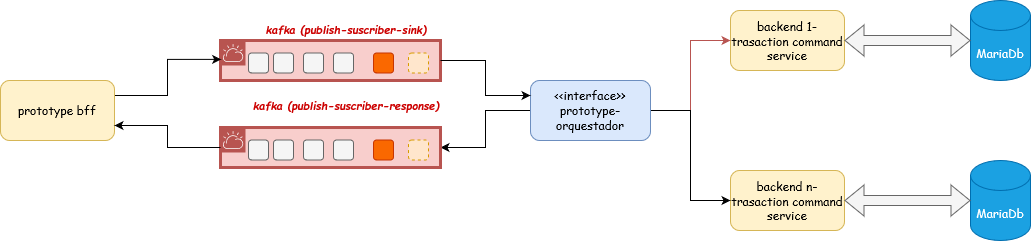

The diagram above was exported from draw.io. Its source (the exported page's mxGraphModel, read from the mxfile embedded in the PNG):
<mxGraphModel dx="2261" dy="-403" grid="1" gridSize="10" guides="1" tooltips="1" connect="1" arrows="1" fold="1" page="1" pageScale="1" pageWidth="827" pageHeight="1169" math="0" shadow="0">
  <root>
    <mxCell id="0" />
    <mxCell id="1" parent="0" />
    <mxCell id="oyd-5KRo3KwKe7Vzj_u_-2" value="&lt;font face=&quot;Comic Sans MS&quot;&gt;MariaDb&lt;/font&gt;" style="shape=cylinder3;whiteSpace=wrap;html=1;boundedLbl=1;backgroundOutline=1;size=15;fillColor=#1ba1e2;strokeColor=#006EAF;fontColor=#ffffff;" vertex="1" parent="1">
      <mxGeometry x="810" y="1210" width="60" height="80" as="geometry" />
    </mxCell>
    <mxCell id="oyd-5KRo3KwKe7Vzj_u_-3" value="backend 1- trasaction command service" style="rounded=1;whiteSpace=wrap;html=1;fillColor=#fff2cc;strokeColor=#d6b656;fontFamily=Comic Sans MS;" vertex="1" parent="1">
      <mxGeometry x="570" y="1220" width="114" height="60" as="geometry" />
    </mxCell>
    <mxCell id="oyd-5KRo3KwKe7Vzj_u_-6" value="backend n- trasaction command service" style="rounded=1;whiteSpace=wrap;html=1;fillColor=#fff2cc;strokeColor=#d6b656;fontFamily=Comic Sans MS;" vertex="1" parent="1">
      <mxGeometry x="570" y="1380" width="114" height="60" as="geometry" />
    </mxCell>
    <mxCell id="oyd-5KRo3KwKe7Vzj_u_-71" style="edgeStyle=orthogonalEdgeStyle;rounded=0;orthogonalLoop=1;jettySize=auto;html=1;entryX=0;entryY=0.5;entryDx=0;entryDy=0;fillColor=#f8cecc;strokeColor=#b85450;" edge="1" parent="1" source="oyd-5KRo3KwKe7Vzj_u_-7" target="oyd-5KRo3KwKe7Vzj_u_-3">
      <mxGeometry relative="1" as="geometry" />
    </mxCell>
    <mxCell id="oyd-5KRo3KwKe7Vzj_u_-72" style="edgeStyle=orthogonalEdgeStyle;rounded=0;orthogonalLoop=1;jettySize=auto;html=1;entryX=0;entryY=0.5;entryDx=0;entryDy=0;" edge="1" parent="1" source="oyd-5KRo3KwKe7Vzj_u_-7" target="oyd-5KRo3KwKe7Vzj_u_-6">
      <mxGeometry relative="1" as="geometry" />
    </mxCell>
    <mxCell id="oyd-5KRo3KwKe7Vzj_u_-80" value="" style="edgeStyle=orthogonalEdgeStyle;rounded=0;orthogonalLoop=1;jettySize=auto;html=1;entryX=1;entryY=0.5;entryDx=0;entryDy=0;entryPerimeter=0;" edge="1" parent="1" source="oyd-5KRo3KwKe7Vzj_u_-7" target="oyd-5KRo3KwKe7Vzj_u_-61">
      <mxGeometry relative="1" as="geometry">
        <mxPoint x="350" y="1390" as="targetPoint" />
      </mxGeometry>
    </mxCell>
    <mxCell id="oyd-5KRo3KwKe7Vzj_u_-7" value="&lt;font face=&quot;Comic Sans MS&quot;&gt;&amp;lt;&amp;lt;interface&amp;gt;&amp;gt;&lt;br&gt;prototype-orquestador&lt;br&gt;&lt;/font&gt;" style="rounded=1;whiteSpace=wrap;html=1;fillColor=#dae8fc;strokeColor=#6c8ebf;" vertex="1" parent="1">
      <mxGeometry x="370" y="1290" width="120" height="60" as="geometry" />
    </mxCell>
    <mxCell id="oyd-5KRo3KwKe7Vzj_u_-59" value="" style="group" vertex="1" connectable="0" parent="1">
      <mxGeometry x="60" y="1250" width="220" height="40" as="geometry" />
    </mxCell>
    <mxCell id="oyd-5KRo3KwKe7Vzj_u_-8" value="&lt;h1 style=&quot;font-size: 11px;&quot;&gt;&lt;font style=&quot;font-size: 11px;&quot;&gt;&lt;i style=&quot;font-size: 11px;&quot;&gt;&lt;font color=&quot;#cc0000&quot; face=&quot;Comic Sans MS&quot; style=&quot;font-size: 11px;&quot;&gt;kafka (publish-suscriber-sink)&lt;/font&gt;&lt;font face=&quot;qTu3-Z8YelwisQrcjekf&quot; style=&quot;font-size: 11px;&quot;&gt;&lt;br style=&quot;font-size: 11px;&quot;&gt;&lt;/font&gt;&lt;/i&gt;&lt;/font&gt;&lt;/h1&gt;" style="shape=mxgraph.ibm.box;prType=cloud;fontStyle=0;verticalAlign=bottom;align=center;spacingLeft=32;spacingTop=4;fillColor=#f8cecc;rounded=0;whiteSpace=wrap;html=1;strokeColor=#b85450;strokeWidth=3;dashed=0;container=0;spacing=-4;collapsible=0;expand=0;recursiveResize=0;labelPosition=center;verticalLabelPosition=top;movable=1;resizable=1;rotatable=1;deletable=1;editable=1;locked=0;connectable=1;fontSize=11;" vertex="1" parent="oyd-5KRo3KwKe7Vzj_u_-59">
      <mxGeometry width="220" height="40" as="geometry" />
    </mxCell>
    <mxCell id="oyd-5KRo3KwKe7Vzj_u_-9" value="" style="rounded=1;whiteSpace=wrap;html=1;fillColor=#f5f5f5;strokeColor=#666666;fontColor=#333333;movable=1;resizable=1;rotatable=1;deletable=1;editable=1;locked=0;connectable=1;" vertex="1" parent="oyd-5KRo3KwKe7Vzj_u_-59">
      <mxGeometry x="28" y="12.5" width="20" height="20" as="geometry" />
    </mxCell>
    <mxCell id="oyd-5KRo3KwKe7Vzj_u_-10" value="" style="rounded=1;whiteSpace=wrap;html=1;fillColor=#f5f5f5;strokeColor=#666666;fontColor=#333333;movable=1;resizable=1;rotatable=1;deletable=1;editable=1;locked=0;connectable=1;" vertex="1" parent="oyd-5KRo3KwKe7Vzj_u_-59">
      <mxGeometry x="53" y="12.5" width="20" height="20" as="geometry" />
    </mxCell>
    <mxCell id="oyd-5KRo3KwKe7Vzj_u_-11" value="" style="rounded=1;whiteSpace=wrap;html=1;fillColor=#f5f5f5;strokeColor=#666666;fontColor=#333333;movable=1;resizable=1;rotatable=1;deletable=1;editable=1;locked=0;connectable=1;" vertex="1" parent="oyd-5KRo3KwKe7Vzj_u_-59">
      <mxGeometry x="83" y="12.5" width="20" height="20" as="geometry" />
    </mxCell>
    <mxCell id="oyd-5KRo3KwKe7Vzj_u_-12" value="" style="rounded=1;whiteSpace=wrap;html=1;fillColor=#f5f5f5;strokeColor=#666666;fontColor=#333333;movable=1;resizable=1;rotatable=1;deletable=1;editable=1;locked=0;connectable=1;" vertex="1" parent="oyd-5KRo3KwKe7Vzj_u_-59">
      <mxGeometry x="113" y="12.5" width="20" height="20" as="geometry" />
    </mxCell>
    <mxCell id="oyd-5KRo3KwKe7Vzj_u_-13" value="" style="rounded=1;whiteSpace=wrap;html=1;fillColor=#fa6800;strokeColor=#C73500;fontColor=#000000;movable=1;resizable=1;rotatable=1;deletable=1;editable=1;locked=0;connectable=1;" vertex="1" parent="oyd-5KRo3KwKe7Vzj_u_-59">
      <mxGeometry x="153" y="12.5" width="20" height="20" as="geometry" />
    </mxCell>
    <mxCell id="oyd-5KRo3KwKe7Vzj_u_-14" value="" style="rounded=1;whiteSpace=wrap;html=1;fillColor=#ffe6cc;strokeColor=#d79b00;dashed=1;movable=1;resizable=1;rotatable=1;deletable=1;editable=1;locked=0;connectable=1;" vertex="1" parent="oyd-5KRo3KwKe7Vzj_u_-59">
      <mxGeometry x="188" y="12.5" width="20" height="20" as="geometry" />
    </mxCell>
    <mxCell id="oyd-5KRo3KwKe7Vzj_u_-60" value="" style="group" vertex="1" connectable="0" parent="1">
      <mxGeometry x="60" y="1337" width="220" height="40" as="geometry" />
    </mxCell>
    <mxCell id="oyd-5KRo3KwKe7Vzj_u_-61" value="&lt;h1 style=&quot;font-size: 23px;&quot;&gt;&lt;font style=&quot;font-size: 14px;&quot;&gt;&lt;i&gt;&lt;font style=&quot;font-size: 11px;&quot; face=&quot;Comic Sans MS&quot; color=&quot;#cc0000&quot;&gt;kafka (publish-suscriber-response)&lt;/font&gt;&lt;font style=&quot;font-size: 14px;&quot; face=&quot;qTu3-Z8YelwisQrcjekf&quot;&gt;&lt;br&gt;&lt;/font&gt;&lt;/i&gt;&lt;/font&gt;&lt;/h1&gt;" style="shape=mxgraph.ibm.box;prType=cloud;fontStyle=0;verticalAlign=bottom;align=center;spacingLeft=32;spacingTop=4;fillColor=#f8cecc;rounded=0;whiteSpace=wrap;html=1;strokeColor=#b85450;strokeWidth=3;dashed=0;container=0;spacing=-4;collapsible=0;expand=0;recursiveResize=0;labelPosition=center;verticalLabelPosition=top;movable=1;resizable=1;rotatable=1;deletable=1;editable=1;locked=0;connectable=1;" vertex="1" parent="oyd-5KRo3KwKe7Vzj_u_-60">
      <mxGeometry width="220" height="40" as="geometry" />
    </mxCell>
    <mxCell id="oyd-5KRo3KwKe7Vzj_u_-62" value="" style="rounded=1;whiteSpace=wrap;html=1;fillColor=#f5f5f5;strokeColor=#666666;fontColor=#333333;movable=1;resizable=1;rotatable=1;deletable=1;editable=1;locked=0;connectable=1;" vertex="1" parent="oyd-5KRo3KwKe7Vzj_u_-60">
      <mxGeometry x="28" y="12.5" width="20" height="20" as="geometry" />
    </mxCell>
    <mxCell id="oyd-5KRo3KwKe7Vzj_u_-63" value="" style="rounded=1;whiteSpace=wrap;html=1;fillColor=#f5f5f5;strokeColor=#666666;fontColor=#333333;movable=1;resizable=1;rotatable=1;deletable=1;editable=1;locked=0;connectable=1;" vertex="1" parent="oyd-5KRo3KwKe7Vzj_u_-60">
      <mxGeometry x="53" y="12.5" width="20" height="20" as="geometry" />
    </mxCell>
    <mxCell id="oyd-5KRo3KwKe7Vzj_u_-64" value="" style="rounded=1;whiteSpace=wrap;html=1;fillColor=#f5f5f5;strokeColor=#666666;fontColor=#333333;movable=1;resizable=1;rotatable=1;deletable=1;editable=1;locked=0;connectable=1;" vertex="1" parent="oyd-5KRo3KwKe7Vzj_u_-60">
      <mxGeometry x="83" y="12.5" width="20" height="20" as="geometry" />
    </mxCell>
    <mxCell id="oyd-5KRo3KwKe7Vzj_u_-65" value="" style="rounded=1;whiteSpace=wrap;html=1;fillColor=#f5f5f5;strokeColor=#666666;fontColor=#333333;movable=1;resizable=1;rotatable=1;deletable=1;editable=1;locked=0;connectable=1;" vertex="1" parent="oyd-5KRo3KwKe7Vzj_u_-60">
      <mxGeometry x="113" y="12.5" width="20" height="20" as="geometry" />
    </mxCell>
    <mxCell id="oyd-5KRo3KwKe7Vzj_u_-66" value="" style="rounded=1;whiteSpace=wrap;html=1;fillColor=#fa6800;strokeColor=#C73500;fontColor=#000000;movable=1;resizable=1;rotatable=1;deletable=1;editable=1;locked=0;connectable=1;" vertex="1" parent="oyd-5KRo3KwKe7Vzj_u_-60">
      <mxGeometry x="153" y="12.5" width="20" height="20" as="geometry" />
    </mxCell>
    <mxCell id="oyd-5KRo3KwKe7Vzj_u_-67" value="" style="rounded=1;whiteSpace=wrap;html=1;fillColor=#ffe6cc;strokeColor=#d79b00;dashed=1;movable=1;resizable=1;rotatable=1;deletable=1;editable=1;locked=0;connectable=1;" vertex="1" parent="oyd-5KRo3KwKe7Vzj_u_-60">
      <mxGeometry x="188" y="12.5" width="20" height="20" as="geometry" />
    </mxCell>
    <mxCell id="oyd-5KRo3KwKe7Vzj_u_-82" value="" style="edgeStyle=orthogonalEdgeStyle;rounded=0;orthogonalLoop=1;jettySize=auto;html=1;entryX=0.003;entryY=0.472;entryDx=0;entryDy=0;entryPerimeter=0;exitX=1;exitY=0.25;exitDx=0;exitDy=0;" edge="1" parent="1" source="oyd-5KRo3KwKe7Vzj_u_-69" target="oyd-5KRo3KwKe7Vzj_u_-8">
      <mxGeometry relative="1" as="geometry" />
    </mxCell>
    <mxCell id="oyd-5KRo3KwKe7Vzj_u_-69" value="&lt;pre dir=&quot;ltr&quot; data-ved=&quot;2ahUKEwiG6oeXtpiIAxW4QvEDHYEgEOkQ3ewLegQIBxAT&quot; aria-label=&quot;Texto traducido&quot; style=&quot;text-align:left&quot; id=&quot;tw-target-text&quot; data-placeholder=&quot;Traducción&quot; class=&quot;tw-data-text tw-text-large tw-ta&quot;&gt;&lt;span lang=&quot;en&quot; class=&quot;Y2IQFc&quot;&gt;&lt;font face=&quot;Comic Sans MS&quot;&gt;prototype bff&lt;/font&gt;&lt;/span&gt;&lt;/pre&gt;" style="rounded=1;whiteSpace=wrap;html=1;fillColor=#fff2cc;strokeColor=#d6b656;" vertex="1" parent="1">
      <mxGeometry x="-160" y="1290" width="114" height="60" as="geometry" />
    </mxCell>
    <mxCell id="oyd-5KRo3KwKe7Vzj_u_-70" value="&lt;font face=&quot;Comic Sans MS&quot;&gt;MariaDb&lt;/font&gt;" style="shape=cylinder3;whiteSpace=wrap;html=1;boundedLbl=1;backgroundOutline=1;size=15;fillColor=#1ba1e2;strokeColor=#006EAF;fontColor=#ffffff;" vertex="1" parent="1">
      <mxGeometry x="810" y="1370" width="60" height="80" as="geometry" />
    </mxCell>
    <mxCell id="oyd-5KRo3KwKe7Vzj_u_-73" value="" style="endArrow=classic;startArrow=classic;html=1;rounded=0;shape=flexArrow;fillColor=#f5f5f5;strokeColor=#666666;entryX=0;entryY=0.5;entryDx=0;entryDy=0;entryPerimeter=0;exitX=1;exitY=0.5;exitDx=0;exitDy=0;" edge="1" parent="1" source="oyd-5KRo3KwKe7Vzj_u_-6" target="oyd-5KRo3KwKe7Vzj_u_-70">
      <mxGeometry width="50" height="50" relative="1" as="geometry">
        <mxPoint x="690" y="1310" as="sourcePoint" />
        <mxPoint x="820" y="1310" as="targetPoint" />
      </mxGeometry>
    </mxCell>
    <mxCell id="oyd-5KRo3KwKe7Vzj_u_-75" value="" style="endArrow=classic;startArrow=classic;html=1;rounded=0;shape=flexArrow;fillColor=#f5f5f5;strokeColor=#666666;entryX=0;entryY=0.5;entryDx=0;entryDy=0;entryPerimeter=0;exitX=1;exitY=0.5;exitDx=0;exitDy=0;" edge="1" parent="1" source="oyd-5KRo3KwKe7Vzj_u_-3" target="oyd-5KRo3KwKe7Vzj_u_-2">
      <mxGeometry width="50" height="50" relative="1" as="geometry">
        <mxPoint x="694" y="1420" as="sourcePoint" />
        <mxPoint x="820" y="1420" as="targetPoint" />
      </mxGeometry>
    </mxCell>
    <mxCell id="oyd-5KRo3KwKe7Vzj_u_-78" style="edgeStyle=orthogonalEdgeStyle;rounded=0;orthogonalLoop=1;jettySize=auto;html=1;entryX=0;entryY=0.25;entryDx=0;entryDy=0;" edge="1" parent="1" source="oyd-5KRo3KwKe7Vzj_u_-8" target="oyd-5KRo3KwKe7Vzj_u_-7">
      <mxGeometry relative="1" as="geometry" />
    </mxCell>
    <mxCell id="oyd-5KRo3KwKe7Vzj_u_-83" value="" style="edgeStyle=orthogonalEdgeStyle;rounded=0;orthogonalLoop=1;jettySize=auto;html=1;entryX=1;entryY=0.75;entryDx=0;entryDy=0;" edge="1" parent="1" source="oyd-5KRo3KwKe7Vzj_u_-61" target="oyd-5KRo3KwKe7Vzj_u_-69">
      <mxGeometry relative="1" as="geometry" />
    </mxCell>
  </root>
</mxGraphModel>